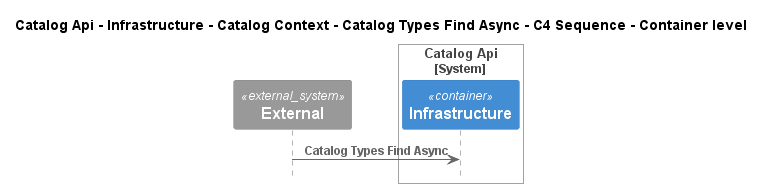

The diagram above was rendered by PlantUML. Its source (embedded in the PNG):
@startuml
!pragma layout smetana
!include ..\..\..\..\..\..\..\..\.c4s\C4_Sequence.puml

title Catalog Api - Infrastructure - Catalog Context - Catalog Types Find Async - C4 Sequence - Container level

System_Ext(C4InterFlow.SoftwareSystems.ExternalSystem, "External", "")

System_Boundary(dotnet.eShop.Architecture.SoftwareSystems.CatalogApi, "Catalog Api")
    Container(dotnet.eShop.Architecture.SoftwareSystems.CatalogApi.Containers.Infrastructure, "Infrastructure", "", "")
Boundary_End()

Rel(C4InterFlow.SoftwareSystems.ExternalSystem, dotnet.eShop.Architecture.SoftwareSystems.CatalogApi.Containers.Infrastructure, "Catalog Types Find Async")


@enduml